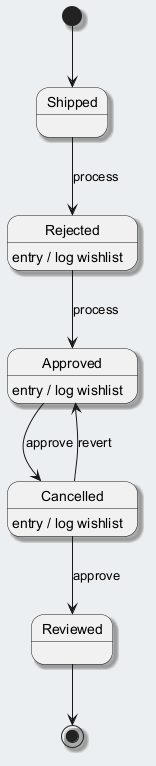

The diagram above was rendered by PlantUML. Its source (embedded in the PNG):
@startuml
skinparam backgroundColor #ECEFF1
skinparam classBackgroundColor #FFFFFF
skinparam classBorderColor #455A64
skinparam shadowing true
[*] --> Shipped
Shipped --> Rejected : process
Rejected --> Approved : process
Rejected : entry / log wishlist
Approved --> Cancelled : approve
Approved : entry / log wishlist
Cancelled --> Reviewed : approve
Cancelled : entry / log wishlist
Cancelled --> Approved : revert
Reviewed --> [*]
@enduml